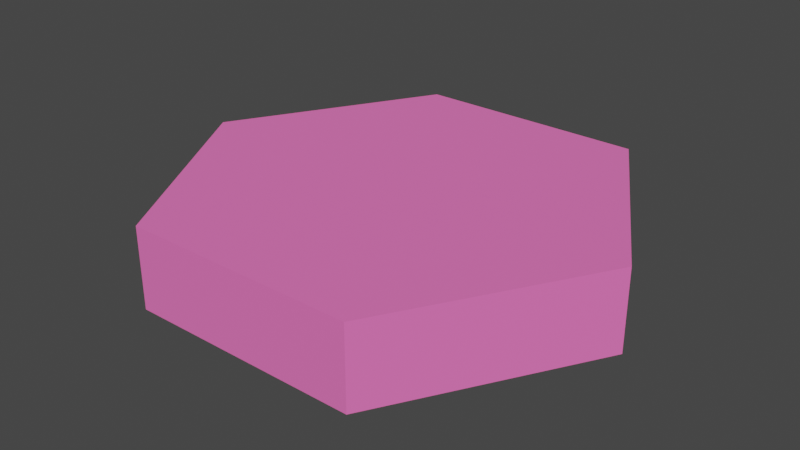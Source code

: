 # Source: untitled.blend  (saved by Blender 2.92.15; exported with 4.5.12 LTS)
import bpy
from mathutils import Matrix  # noqa: F401  (used for matrix-valued properties, if any)

bpy.ops.wm.read_factory_settings(use_empty=True)
scene = bpy.context.scene
scene.name = 'Scene'

# ---- collections
col_collection = bpy.data.collections.new('Collection'); scene.collection.children.link(col_collection)

# ---- materials (node trees are filled in below, after node groups)
mat_level_2 = bpy.data.materials.new('Level_2')
mat_level_2.use_transparent_shadow = False
mat_level_2.diffuse_color = (0.1882, 0.0, 1.0, 1.0)
mat_level_2.roughness = 1.0
mat_level_2.specular_intensity = 1.0
mat_level_3 = bpy.data.materials.new('Level_3')
mat_level_3.use_transparent_shadow = False
mat_level_3.diffuse_color = (1.0, 0.1529, 0.5216, 1.0)
mat_level_3.roughness = 1.0
mat_level_3.specular_intensity = 1.0

# ---- material node trees
mat_level_2.use_nodes = True; mat_level_2.node_tree.nodes.clear()
_N = mat_level_2.node_tree.nodes; _L = mat_level_2.node_tree.links
n0 = _N.new('ShaderNodeBsdfPrincipled'); n0.name = 'Principled BSDF'; n0.location = (10, 300)
n0.distribution = 'GGX'
n0.subsurface_method = 'BURLEY'
n0.inputs[0].default_value = (0.1882, 0.0, 1.0, 1.0)
n0.inputs[2].default_value = 1.0
n0.inputs[3].default_value = 1.45
n0.inputs[13].default_value = 1.0
n0.inputs[27].default_value = (0.0, 0.0, 0.0, 1.0)
n0.inputs[28].default_value = 1.0
n1 = _N.new('ShaderNodeOutputMaterial'); n1.name = 'Material Output'; n1.location = (300, 300)
_L.new(n0.outputs[0], n1.inputs[0])
n1.is_active_output = True
mat_level_3.use_nodes = True; mat_level_3.node_tree.nodes.clear()
_N = mat_level_3.node_tree.nodes; _L = mat_level_3.node_tree.links
n0 = _N.new('ShaderNodeBsdfPrincipled'); n0.name = 'Principled BSDF'; n0.location = (10, 300)
n0.distribution = 'GGX'
n0.subsurface_method = 'BURLEY'
n0.inputs[0].default_value = (1.0, 0.1529, 0.5216, 1.0)
n0.inputs[2].default_value = 1.0
n0.inputs[3].default_value = 1.45
n0.inputs[13].default_value = 1.0
n0.inputs[27].default_value = (0.0, 0.0, 0.0, 1.0)
n0.inputs[28].default_value = 1.0
n1 = _N.new('ShaderNodeOutputMaterial'); n1.name = 'Material Output'; n1.location = (300, 300)
_L.new(n0.outputs[0], n1.inputs[0])
n1.is_active_output = True

# ---- world
world_world = bpy.data.worlds.new('World'); scene.world = world_world
world_world.use_nodes = True; world_world.node_tree.nodes.clear()
_N = world_world.node_tree.nodes; _L = world_world.node_tree.links
n0 = _N.new('ShaderNodeOutputWorld'); n0.name = 'World Output'; n0.location = (300, 300)
n1 = _N.new('ShaderNodeBackground'); n1.name = 'Background'; n1.location = (10, 300)
n1.inputs[0].default_value = (0.05088, 0.05088, 0.05088, 1.0)
_L.new(n1.outputs[0], n0.inputs[0])
n0.is_active_output = True
world_world.color = (0.05088, 0.05088, 0.05088)
world_world.use_sun_shadow = False
world_world.sun_shadow_jitter_overblur = 0.0

# ---- meshes
me_split_line1 = bpy.data.meshes.new('Split_Line1')
me_split_line1.from_pydata([(-1.386, -2.4, -0.3333), (0.0, -2.4, -0.3333), (0.0, -2.5, -0.3333), (1.443, -2.5, -0.3333), (1.386, -2.4, -0.3333), (2.771, 1.788e-07, -0.3333), (2.887, 1.788e-07, -0.3333), (1.443, 2.5, -0.3333), (1.386, 2.4, -0.3333), (0.0, 2.5, -0.3333), (-1.443, 2.5, -0.3333), (-1.386, 2.4, -0.3333), (-2.771, 1.788e-07, -0.3333), (-2.887, 1.788e-07, -0.3333), (-1.443, -2.5, -0.3333), (0.0, 2.4, -0.3333), (-1.443, -2.5, 0.6667), (-1.443, -2.5, -0.3333), (0.0, -2.5, -0.3333), (1.443, -2.5, -0.3333), (1.443, -2.5, 0.6667), (-1.443, -2.5, 0.6667), (-2.887, 1.788e-07, 0.6667), (-2.887, 1.788e-07, -0.3333), (-1.443, -2.5, -0.3333), (-2.887, 1.788e-07, 0.6667), (-1.443, 2.5, 0.6667), (-1.443, 2.5, -0.3333), (-2.887, 1.788e-07, -0.3333), (1.443, 2.5, 0.6667), (1.443, 2.5, -0.3333), (0.0, 2.5, -0.3333), (-1.443, 2.5, -0.3333), (-1.443, 2.5, 0.6667), (1.443, 2.5, 0.6667), (2.887, 1.788e-07, 0.6667), (2.887, 1.788e-07, -0.3333), (1.443, 2.5, -0.3333), (2.887, 1.788e-07, 0.6667), (1.443, -2.5, 0.6667), (1.443, -2.5, -0.3333), (2.887, 1.788e-07, -0.3333), (2.771, 1.788e-07, -0.3333), (1.386, -2.4, -0.3333), (0.0, -2.4, -0.3333), (-2.771, 1.788e-07, -0.3333), (0.0, 2.4, -0.3333), (-1.386, 2.4, -0.3333), (-1.386, -2.4, -0.3333), (1.386, 2.4, -0.3333), (-1.443, -2.5, 0.6667), (1.443, -2.5, 0.6667), (0.0, 1.788e-07, 0.6667), (-1.443, 2.5, 0.6667), (-2.887, 1.788e-07, 0.6667), (1.443, 2.5, 0.6667), (2.887, 1.788e-07, 0.6667)], [], [(0, 1, 2), (3, 2, 4), (5, 6, 3), (5, 7, 6), (8, 9, 7), (10, 9, 11), (12, 13, 10), (12, 14, 13), (10, 11, 12), (9, 15, 11), (8, 15, 9), (5, 8, 7), (3, 4, 5), (2, 1, 4), (12, 0, 14), (0, 2, 14), (16, 17, 18), (18, 19, 20), (20, 16, 18), (21, 22, 23, 24), (25, 26, 27, 28), (29, 30, 31), (31, 32, 33), (33, 29, 31), (34, 35, 36, 37), (38, 39, 40, 41), (42, 43, 44), (44, 45, 46), (45, 47, 46), (44, 48, 45), (46, 42, 44), (46, 49, 42), (50, 51, 52), (53, 54, 52), (55, 53, 52), (56, 55, 52), (51, 56, 52), (54, 50, 52)])
me_split_line1.polygons.foreach_set('use_smooth', [True] * 38)
me_split_line1.polygons.foreach_set('material_index', [0, 0, 0, 0, 0, 0, 0, 0, 0, 0, 0, 0, 0, 0, 0, 0, 1, 1, 1, 1, 1, 1, 1, 1, 1, 1, 1, 1, 1, 1, 1, 1, 1, 1, 1, 1, 1, 1])
_k = set([(0, 1), (0, 12), (1, 4), (2, 3), (2, 14), (3, 6), (4, 5), (5, 8), (6, 7), (7, 9), (8, 15), (9, 10), (10, 13), (11, 12), (11, 15), (13, 14), (16, 17), (16, 20), (17, 18), (18, 19), (19, 20), (21, 22), (21, 24), (22, 23), (23, 24), (25, 26), (25, 28), (26, 27), (27, 28), (29, 30), (29, 33), (30, 31), (31, 32), (32, 33), (34, 35), (34, 37), (35, 36), (36, 37), (38, 39), (38, 41), (39, 40), (40, 41), (42, 43), (42, 49), (43, 44), (44, 48), (45, 47), (45, 48), (46, 47), (46, 49), (50, 51), (50, 54), (51, 56), (53, 54), (53, 55), (55, 56)])
me_split_line1.attributes.new('sharp_edge', 'BOOLEAN', 'EDGE').data.foreach_set('value', [ (min(e.vertices), max(e.vertices)) in _k for e in me_split_line1.edges])
_uv = me_split_line1.uv_layers.new(name='UVMap')
_uv.uv.foreach_set('vector', [0.02, 0.26, 0.02, 0.5, 0.0, 0.5, 0.0, 0.75, 0.0, 0.5, 0.02, 0.74, 0.5, 0.98, 0.5, 1.0, 0.0, 0.75, 0.5, 0.98, 1.0, 0.75, 0.5, 1.0, 0.98, 0.74, 1.0, 0.5, 1.0, 0.75, 1.0, 0.25, 1.0, 0.5, 0.98, 0.26, 0.5, 0.02, 0.5, 0.0, 1.0, 0.25, 0.5, 0.02, 0.0, 0.25, 0.5, 0.0, 1.0, 0.25, 0.98, 0.26, 0.5, 0.02, 1.0, 0.5, 0.98, 0.5, 0.98, 0.26, 0.98, 0.74, 0.98, 0.5, 1.0, 0.5, 0.5, 0.98, 0.98, 0.74, 1.0, 0.75, 0.0, 0.75, 0.02, 0.74, 0.5, 0.98, 0.0, 0.5, 0.02, 0.5, 0.02, 0.74, 0.5, 0.02, 0.02, 0.26, 0.0, 0.25, 0.02, 0.26, 0.0, 0.5, 0.0, 0.25, 1.0, 0.0, 1.0, 1.0, 0.5, 1.0, 0.5, 1.0, 0.0, 1.0, 0.0, 0.0, 0.0, 0.0, 1.0, 0.0, 0.5, 1.0, 0.0, 0.0, 1.0, 0.0, 1.0, 1.0, 0.0, 1.0, 0.0, 0.0, 1.0, 0.0, 1.0, 1.0, 0.0, 1.0, 1.0, 0.0, 1.0, 1.0, 0.5, 1.0, 0.5, 1.0, 0.0, 1.0, 0.0, 0.0, 0.0, 0.0, 1.0, 0.0, 0.5, 1.0, 0.0, 0.0, 1.0, 0.0, 1.0, 1.0, 0.0, 1.0, 0.0, 0.0, 1.0, 0.0, 1.0, 1.0, 0.0, 1.0, 0.5, 1.0, 0.0, 0.75, 0.0, 0.5, 0.0, 0.5, 0.5, 0.0, 1.0, 0.5, 0.5, 0.0, 1.0, 0.25, 1.0, 0.5, 0.0, 0.5, 0.0, 0.25, 0.5, 0.0, 1.0, 0.5, 0.5, 1.0, 0.0, 0.5, 1.0, 0.5, 1.0, 0.75, 0.5, 1.0, 1.0, 0.25, 1.0, 0.75, 0.5, 0.5, 0.0, 0.25, 0.5, 0.0, 0.5, 0.5, 0.0, 0.75, 0.0, 0.25, 0.5, 0.5, 0.5, 1.0, 0.0, 0.75, 0.5, 0.5, 1.0, 0.75, 0.5, 1.0, 0.5, 0.5, 0.5, 0.0, 1.0, 0.25, 0.5, 0.5])
me_split_line1.materials.append(mat_level_2)
me_split_line1.materials.append(mat_level_3)
me_split_line1.use_remesh_fix_poles = True
me_split_line1.use_remesh_preserve_attributes = False
me_split_line1.use_mirror_vertex_groups = False
me_split_line1.update()
me_split_line1.normals_split_custom_set([tuple(v) for v in zip(*[iter([-1.344e-08, 0.0, -1.0, 0.0, 0.0, -1.0, 0.0, 0.0, -1.0, 0.0, 0.0, -1.0, 0.0, 0.0, -1.0, 0.0, 0.0, -1.0, 2.267e-10, 0.0, -1.0, 0.0, 0.0, -1.0, 0.0, 0.0, -1.0, 2.267e-10, 0.0, -1.0, 1.299e-08, 0.0, -1.0, 0.0, 0.0, -1.0, 1.344e-08, 0.0, -1.0, 0.0, 0.0, -1.0, 1.299e-08, 0.0, -1.0, 0.0, 0.0, -1.0, 0.0, 0.0, -1.0, 0.0, 0.0, -1.0, -2.267e-10, 0.0, -1.0, 0.0, 0.0, -1.0, 0.0, 0.0, -1.0, -2.267e-10, 0.0, -1.0, -1.299e-08, 0.0, -1.0, 0.0, 0.0, -1.0, 0.0, 0.0, -1.0, 0.0, 0.0, -1.0, -2.267e-10, 0.0, -1.0, 0.0, 0.0, -1.0, 0.0, 0.0, -1.0, 0.0, 0.0, -1.0, 1.344e-08, 0.0, -1.0, 0.0, 0.0, -1.0, 0.0, 0.0, -1.0, 2.267e-10, 0.0, -1.0, 1.344e-08, 0.0, -1.0, 1.299e-08, 0.0, -1.0, 0.0, 0.0, -1.0, 0.0, 0.0, -1.0, 2.267e-10, 0.0, -1.0, 0.0, 0.0, -1.0, 0.0, 0.0, -1.0, 0.0, 0.0, -1.0, -2.267e-10, 0.0, -1.0, -1.344e-08, 0.0, -1.0, -1.299e-08, 0.0, -1.0, -1.344e-08, 0.0, -1.0, 0.0, 0.0, -1.0, -1.299e-08, 0.0, -1.0, 0.0, -1.0, 0.0, 0.0, -1.0, 0.0, 0.0, -1.0, 0.0, 0.0, -1.0, 0.0, 0.0, -1.0, 0.0, 0.0, -1.0, 0.0, 0.0, -1.0, 0.0, 0.0, -1.0, 0.0, 0.0, -1.0, 0.0, -0.866, -0.5, 0.0, -0.866, -0.5, 0.0, -0.866, -0.5, 0.0, -0.866, -0.5, 0.0, -0.866, 0.5, 0.0, -0.866, 0.5, 0.0, -0.866, 0.5, 0.0, -0.866, 0.5, 0.0, 0.0, 1.0, 0.0, 0.0, 1.0, 0.0, 0.0, 1.0, 0.0, 0.0, 1.0, 0.0, 0.0, 1.0, 0.0, 0.0, 1.0, 0.0, 0.0, 1.0, 0.0, 0.0, 1.0, 0.0, 0.0, 1.0, 0.0, 0.866, 0.5, 0.0, 0.866, 0.5, 0.0, 0.866, 0.5, 0.0, 0.866, 0.5, 0.0, 0.866, -0.5, 0.0, 0.866, -0.5, 0.0, 0.866, -0.5, 0.0, 0.866, -0.5, 0.0, 0.0, 0.0, -1.0, 0.0, 0.0, -1.0, 0.0, 0.0, -1.0, 0.0, 0.0, -1.0, 0.0, 0.0, -1.0, 0.0, 0.0, -1.0, 0.0, 0.0, -1.0, 0.0, 0.0, -1.0, 0.0, 0.0, -1.0, 0.0, 0.0, -1.0, 0.0, 0.0, -1.0, 0.0, 0.0, -1.0, 0.0, 0.0, -1.0, 0.0, 0.0, -1.0, 0.0, 0.0, -1.0, 0.0, 0.0, -1.0, 0.0, 0.0, -1.0, 0.0, 0.0, -1.0, 0.0, 0.0, 1.0, 0.0, 0.0, 1.0, 0.0, 0.0, 1.0, 0.0, 0.0, 1.0, 0.0, 0.0, 1.0, 0.0, 0.0, 1.0, 0.0, 0.0, 1.0, 0.0, 0.0, 1.0, 0.0, 0.0, 1.0, 0.0, 0.0, 1.0, 0.0, 0.0, 1.0, 0.0, 0.0, 1.0, 0.0, 0.0, 1.0, 0.0, 0.0, 1.0, 0.0, 0.0, 1.0, 0.0, 0.0, 1.0, 0.0, 0.0, 1.0, 0.0, 0.0, 1.0])] * 3)])

# ---- objects
ob_split_line1 = bpy.data.objects.new('Split_Line1', me_split_line1)

# ---- transforms, parenting, visibility, modifiers, constraints
ob_split_line1.location = (0.0, 0.0, 0.0)
ob_split_line1.lineart.crease_threshold = 0.0

# ---- collection membership
col_collection.objects.link(ob_split_line1)

# ---- scene / render settings (as saved in the file)
scene.frame_start = 1; scene.frame_end = 250; scene.frame_set(1)
scene.render.engine = 'BLENDER_EEVEE_NEXT'
scene.cycles.use_denoising = False
scene.cycles.samples = 128
scene.cycles.sampling_pattern = 'TABULATED_SOBOL'
scene.cycles.use_adaptive_sampling = False
scene.cycles.use_light_tree = False
scene.view_settings.view_transform = 'Filmic'
bpy.context.view_layer.update()

# ---- added for rendering (the .blend has no active camera and no usable light): camera, sun
cam_auto = bpy.data.cameras.new('AutoCamera')
cam_auto.lens = 50.0
cam_auto.sensor_width = 36.0
cam_auto.clip_end = 1000.0
ob_auto_camera = bpy.data.objects.new('AutoCamera', cam_auto)
scene.collection.objects.link(ob_auto_camera)
ob_auto_camera.location = (7.12683, -8.5522, 5.86813)
ob_auto_camera.rotation_euler = (1.09748, -7.21219e-08, 0.694738)
scene.camera = ob_auto_camera
light_auto_sun = bpy.data.lights.new('AutoSun', 'SUN')
light_auto_sun.energy = 3.0
light_auto_sun.angle = 0.0523599
ob_auto_sun = bpy.data.objects.new('AutoSun', light_auto_sun)
scene.collection.objects.link(ob_auto_sun)
ob_auto_sun.rotation_euler = (0.872665, 0.174533, 0.523599)
bpy.context.view_layer.update()
